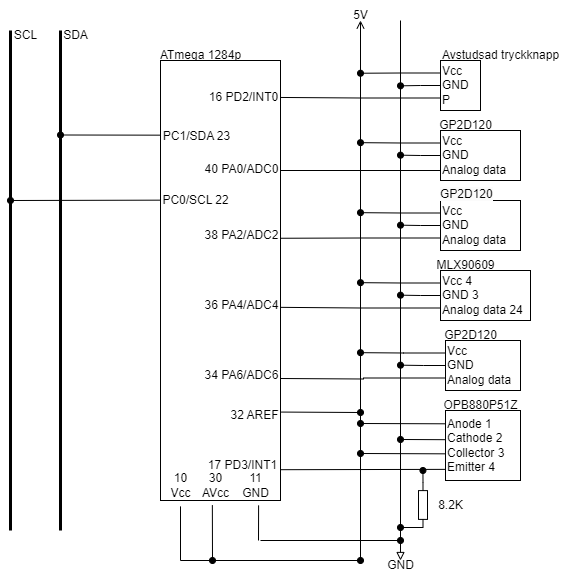

The diagram above was exported from draw.io. Its source (the exported page's mxGraphModel, read from the mxfile embedded in the PNG):
<mxGraphModel dx="794" dy="470" grid="1" gridSize="10" guides="1" tooltips="1" connect="1" arrows="1" fold="1" page="1" pageScale="1" pageWidth="2339" pageHeight="3300" math="0" shadow="0">
  <root>
    <mxCell id="0" />
    <mxCell id="1" parent="0" />
    <mxCell id="HCoFmP3nCAyGo85SNJF2-1" value="" style="rounded=0;whiteSpace=wrap;html=1;fillColor=none;align=right;" parent="1" vertex="1">
      <mxGeometry x="350" y="140" width="120" height="440" as="geometry" />
    </mxCell>
    <mxCell id="HCoFmP3nCAyGo85SNJF2-2" value="ATmega 1284p" style="text;html=1;align=center;verticalAlign=middle;resizable=0;points=[];autosize=1;strokeColor=none;fillColor=none;" parent="1" vertex="1">
      <mxGeometry x="340" y="120" width="100" height="30" as="geometry" />
    </mxCell>
    <mxCell id="HCoFmP3nCAyGo85SNJF2-12" style="edgeStyle=orthogonalEdgeStyle;rounded=0;orthogonalLoop=1;jettySize=auto;html=1;exitX=0;exitY=0.25;exitDx=0;exitDy=0;endArrow=oval;endFill=1;" parent="1" source="HCoFmP3nCAyGo85SNJF2-3" edge="1">
      <mxGeometry relative="1" as="geometry">
        <mxPoint x="550.0000000000001" y="152.7407407407407" as="targetPoint" />
      </mxGeometry>
    </mxCell>
    <mxCell id="HCoFmP3nCAyGo85SNJF2-13" style="edgeStyle=orthogonalEdgeStyle;rounded=0;orthogonalLoop=1;jettySize=auto;html=1;exitX=0;exitY=0.5;exitDx=0;exitDy=0;endArrow=oval;endFill=1;" parent="1" source="HCoFmP3nCAyGo85SNJF2-3" edge="1">
      <mxGeometry relative="1" as="geometry">
        <mxPoint x="590.0000000000001" y="165.33333333333331" as="targetPoint" />
      </mxGeometry>
    </mxCell>
    <mxCell id="HCoFmP3nCAyGo85SNJF2-3" value="Vcc&lt;br&gt;GND&lt;br&gt;P" style="rounded=0;whiteSpace=wrap;html=1;fillColor=none;align=left;" parent="1" vertex="1">
      <mxGeometry x="630" y="140" width="40" height="50" as="geometry" />
    </mxCell>
    <mxCell id="HCoFmP3nCAyGo85SNJF2-4" value="" style="endArrow=open;html=1;rounded=0;endFill=0;" parent="1" edge="1">
      <mxGeometry width="50" height="50" relative="1" as="geometry">
        <mxPoint x="550" y="640" as="sourcePoint" />
        <mxPoint x="550" y="100" as="targetPoint" />
      </mxGeometry>
    </mxCell>
    <mxCell id="HCoFmP3nCAyGo85SNJF2-5" value="5V" style="text;html=1;align=center;verticalAlign=middle;resizable=0;points=[];autosize=1;strokeColor=none;fillColor=none;" parent="1" vertex="1">
      <mxGeometry x="530" y="80" width="40" height="30" as="geometry" />
    </mxCell>
    <mxCell id="HCoFmP3nCAyGo85SNJF2-6" value="" style="endArrow=none;html=1;rounded=0;startArrow=block;startFill=0;" parent="1" edge="1">
      <mxGeometry width="50" height="50" relative="1" as="geometry">
        <mxPoint x="590" y="640" as="sourcePoint" />
        <mxPoint x="590" y="100" as="targetPoint" />
      </mxGeometry>
    </mxCell>
    <mxCell id="HCoFmP3nCAyGo85SNJF2-8" value="Avstudsad tryckknapp" style="text;html=1;align=center;verticalAlign=middle;resizable=0;points=[];autosize=1;strokeColor=none;fillColor=none;" parent="1" vertex="1">
      <mxGeometry x="620" y="120" width="140" height="30" as="geometry" />
    </mxCell>
    <mxCell id="HCoFmP3nCAyGo85SNJF2-11" value="GND" style="text;html=1;align=center;verticalAlign=middle;resizable=0;points=[];autosize=1;strokeColor=none;fillColor=none;" parent="1" vertex="1">
      <mxGeometry x="565" y="630" width="50" height="30" as="geometry" />
    </mxCell>
    <mxCell id="L5GXKH6qI7WIk-Ohh5OI-16" style="edgeStyle=orthogonalEdgeStyle;rounded=0;orthogonalLoop=1;jettySize=auto;html=1;exitX=0;exitY=0.25;exitDx=0;exitDy=0;endArrow=oval;endFill=1;" parent="1" source="HCoFmP3nCAyGo85SNJF2-15" edge="1">
      <mxGeometry relative="1" as="geometry">
        <mxPoint x="549.9999999999999" y="222.16666666666674" as="targetPoint" />
      </mxGeometry>
    </mxCell>
    <mxCell id="L5GXKH6qI7WIk-Ohh5OI-17" style="edgeStyle=orthogonalEdgeStyle;rounded=0;orthogonalLoop=1;jettySize=auto;html=1;exitX=0;exitY=0.5;exitDx=0;exitDy=0;endArrow=oval;endFill=1;" parent="1" source="HCoFmP3nCAyGo85SNJF2-15" edge="1">
      <mxGeometry relative="1" as="geometry">
        <mxPoint x="590" y="234.66666666666674" as="targetPoint" />
      </mxGeometry>
    </mxCell>
    <mxCell id="L5GXKH6qI7WIk-Ohh5OI-39" style="edgeStyle=orthogonalEdgeStyle;rounded=0;orthogonalLoop=1;jettySize=auto;html=1;exitX=0;exitY=0.75;exitDx=0;exitDy=0;entryX=1;entryY=0.25;entryDx=0;entryDy=0;endArrow=none;endFill=0;" parent="1" source="HCoFmP3nCAyGo85SNJF2-15" target="HCoFmP3nCAyGo85SNJF2-1" edge="1">
      <mxGeometry relative="1" as="geometry">
        <Array as="points">
          <mxPoint x="630" y="250" />
        </Array>
      </mxGeometry>
    </mxCell>
    <mxCell id="HCoFmP3nCAyGo85SNJF2-15" value="Vcc&lt;br&gt;GND&lt;br&gt;Analog data" style="rounded=0;whiteSpace=wrap;html=1;fillColor=none;align=left;" parent="1" vertex="1">
      <mxGeometry x="630" y="210" width="80" height="50" as="geometry" />
    </mxCell>
    <mxCell id="L5GXKH6qI7WIk-Ohh5OI-1" value="GP2D120" style="text;html=1;align=center;verticalAlign=middle;resizable=0;points=[];autosize=1;strokeColor=none;fillColor=none;" parent="1" vertex="1">
      <mxGeometry x="615" y="190" width="80" height="30" as="geometry" />
    </mxCell>
    <mxCell id="L5GXKH6qI7WIk-Ohh5OI-19" style="edgeStyle=orthogonalEdgeStyle;rounded=0;orthogonalLoop=1;jettySize=auto;html=1;exitX=0;exitY=0.25;exitDx=0;exitDy=0;endArrow=oval;endFill=1;" parent="1" source="L5GXKH6qI7WIk-Ohh5OI-4" edge="1">
      <mxGeometry relative="1" as="geometry">
        <mxPoint x="549.9999999999999" y="292.16666666666674" as="targetPoint" />
      </mxGeometry>
    </mxCell>
    <mxCell id="L5GXKH6qI7WIk-Ohh5OI-20" style="edgeStyle=orthogonalEdgeStyle;rounded=0;orthogonalLoop=1;jettySize=auto;html=1;exitX=0;exitY=0.5;exitDx=0;exitDy=0;endArrow=oval;endFill=1;" parent="1" source="L5GXKH6qI7WIk-Ohh5OI-4" edge="1">
      <mxGeometry relative="1" as="geometry">
        <mxPoint x="590" y="304.66666666666674" as="targetPoint" />
      </mxGeometry>
    </mxCell>
    <mxCell id="L5GXKH6qI7WIk-Ohh5OI-4" value="Vcc&lt;br&gt;GND&lt;br&gt;Analog data" style="rounded=0;whiteSpace=wrap;html=1;fillColor=none;align=left;" parent="1" vertex="1">
      <mxGeometry x="630" y="280" width="80" height="50" as="geometry" />
    </mxCell>
    <mxCell id="L5GXKH6qI7WIk-Ohh5OI-21" style="edgeStyle=orthogonalEdgeStyle;rounded=0;orthogonalLoop=1;jettySize=auto;html=1;exitX=0;exitY=0.25;exitDx=0;exitDy=0;endArrow=oval;endFill=1;" parent="1" source="L5GXKH6qI7WIk-Ohh5OI-6" edge="1">
      <mxGeometry relative="1" as="geometry">
        <mxPoint x="549.9999999999999" y="362.16666666666674" as="targetPoint" />
      </mxGeometry>
    </mxCell>
    <mxCell id="L5GXKH6qI7WIk-Ohh5OI-22" style="edgeStyle=orthogonalEdgeStyle;rounded=0;orthogonalLoop=1;jettySize=auto;html=1;exitX=0;exitY=0.5;exitDx=0;exitDy=0;endArrow=oval;endFill=1;" parent="1" source="L5GXKH6qI7WIk-Ohh5OI-6" edge="1">
      <mxGeometry relative="1" as="geometry">
        <mxPoint x="590" y="374.66666666666674" as="targetPoint" />
      </mxGeometry>
    </mxCell>
    <mxCell id="L5GXKH6qI7WIk-Ohh5OI-6" value="Vcc 4&lt;br&gt;GND 3&lt;br&gt;Analog data 24" style="rounded=0;whiteSpace=wrap;html=1;fillColor=none;align=left;" parent="1" vertex="1">
      <mxGeometry x="630" y="350" width="90" height="50" as="geometry" />
    </mxCell>
    <mxCell id="L5GXKH6qI7WIk-Ohh5OI-7" value="MLX90609" style="text;html=1;align=center;verticalAlign=middle;resizable=0;points=[];autosize=1;strokeColor=none;fillColor=none;" parent="1" vertex="1">
      <mxGeometry x="615" y="330" width="80" height="30" as="geometry" />
    </mxCell>
    <mxCell id="L5GXKH6qI7WIk-Ohh5OI-23" style="edgeStyle=orthogonalEdgeStyle;rounded=0;orthogonalLoop=1;jettySize=auto;html=1;exitX=0;exitY=0.25;exitDx=0;exitDy=0;endArrow=oval;endFill=1;" parent="1" source="L5GXKH6qI7WIk-Ohh5OI-9" edge="1">
      <mxGeometry relative="1" as="geometry">
        <mxPoint x="549.9999999999999" y="432.16666666666674" as="targetPoint" />
      </mxGeometry>
    </mxCell>
    <mxCell id="L5GXKH6qI7WIk-Ohh5OI-24" style="edgeStyle=orthogonalEdgeStyle;rounded=0;orthogonalLoop=1;jettySize=auto;html=1;exitX=0;exitY=0.5;exitDx=0;exitDy=0;endArrow=oval;endFill=1;" parent="1" source="L5GXKH6qI7WIk-Ohh5OI-9" edge="1">
      <mxGeometry relative="1" as="geometry">
        <mxPoint x="590" y="444.66666666666674" as="targetPoint" />
      </mxGeometry>
    </mxCell>
    <mxCell id="L5GXKH6qI7WIk-Ohh5OI-9" value="Vcc&lt;br&gt;GND&lt;br&gt;Analog data" style="rounded=0;whiteSpace=wrap;html=1;fillColor=none;align=left;" parent="1" vertex="1">
      <mxGeometry x="635" y="420" width="75" height="50" as="geometry" />
    </mxCell>
    <mxCell id="L5GXKH6qI7WIk-Ohh5OI-13" value="Anode 1&lt;br&gt;Cathode 2&lt;br&gt;Collector 3&lt;br&gt;Emitter 4" style="rounded=0;whiteSpace=wrap;html=1;fillColor=none;align=left;" parent="1" vertex="1">
      <mxGeometry x="635" y="490" width="75" height="70" as="geometry" />
    </mxCell>
    <mxCell id="L5GXKH6qI7WIk-Ohh5OI-14" value="OPB880P51Z" style="text;html=1;align=center;verticalAlign=middle;resizable=0;points=[];autosize=1;strokeColor=none;fillColor=none;" parent="1" vertex="1">
      <mxGeometry x="620" y="470" width="100" height="30" as="geometry" />
    </mxCell>
    <mxCell id="L5GXKH6qI7WIk-Ohh5OI-28" value="" style="endArrow=none;html=1;rounded=0;entryX=0.002;entryY=0.19;entryDx=0;entryDy=0;entryPerimeter=0;endFill=0;startArrow=oval;startFill=1;" parent="1" target="L5GXKH6qI7WIk-Ohh5OI-13" edge="1">
      <mxGeometry width="50" height="50" relative="1" as="geometry">
        <mxPoint x="550" y="503" as="sourcePoint" />
        <mxPoint x="540" y="500" as="targetPoint" />
      </mxGeometry>
    </mxCell>
    <mxCell id="L5GXKH6qI7WIk-Ohh5OI-29" value="" style="endArrow=none;html=1;rounded=0;entryX=-0.003;entryY=0.417;entryDx=0;entryDy=0;entryPerimeter=0;startArrow=oval;startFill=1;" parent="1" target="L5GXKH6qI7WIk-Ohh5OI-13" edge="1">
      <mxGeometry width="50" height="50" relative="1" as="geometry">
        <mxPoint x="590" y="519" as="sourcePoint" />
        <mxPoint x="620" y="530" as="targetPoint" />
      </mxGeometry>
    </mxCell>
    <mxCell id="L5GXKH6qI7WIk-Ohh5OI-30" value="" style="endArrow=none;html=1;rounded=0;entryX=-0.001;entryY=0.619;entryDx=0;entryDy=0;entryPerimeter=0;startArrow=oval;startFill=1;" parent="1" target="L5GXKH6qI7WIk-Ohh5OI-13" edge="1">
      <mxGeometry width="50" height="50" relative="1" as="geometry">
        <mxPoint x="550" y="533" as="sourcePoint" />
        <mxPoint x="590" y="540" as="targetPoint" />
      </mxGeometry>
    </mxCell>
    <mxCell id="L5GXKH6qI7WIk-Ohh5OI-38" style="edgeStyle=orthogonalEdgeStyle;rounded=0;orthogonalLoop=1;jettySize=auto;html=1;exitX=0;exitY=0.75;exitDx=0;exitDy=0;entryX=1.004;entryY=0.084;entryDx=0;entryDy=0;entryPerimeter=0;endArrow=none;endFill=0;" parent="1" source="HCoFmP3nCAyGo85SNJF2-3" target="HCoFmP3nCAyGo85SNJF2-1" edge="1">
      <mxGeometry relative="1" as="geometry" />
    </mxCell>
    <mxCell id="L5GXKH6qI7WIk-Ohh5OI-43" value="16 PD2/INT0" style="text;html=1;align=center;verticalAlign=middle;resizable=0;points=[];autosize=1;strokeColor=none;fillColor=none;" parent="1" vertex="1">
      <mxGeometry x="388" y="162" width="90" height="30" as="geometry" />
    </mxCell>
    <mxCell id="L5GXKH6qI7WIk-Ohh5OI-44" value="40 PA0/ADC0" style="text;html=1;align=center;verticalAlign=middle;resizable=0;points=[];autosize=1;strokeColor=none;fillColor=none;" parent="1" vertex="1">
      <mxGeometry x="381" y="234" width="100" height="30" as="geometry" />
    </mxCell>
    <mxCell id="L5GXKH6qI7WIk-Ohh5OI-45" value="38 PA2/ADC2" style="text;html=1;align=center;verticalAlign=middle;resizable=0;points=[];autosize=1;strokeColor=none;fillColor=none;" parent="1" vertex="1">
      <mxGeometry x="381" y="300" width="100" height="30" as="geometry" />
    </mxCell>
    <mxCell id="L5GXKH6qI7WIk-Ohh5OI-48" style="edgeStyle=orthogonalEdgeStyle;rounded=0;orthogonalLoop=1;jettySize=auto;html=1;exitX=0;exitY=0.75;exitDx=0;exitDy=0;entryX=0.997;entryY=0.404;entryDx=0;entryDy=0;entryPerimeter=0;endArrow=none;endFill=0;" parent="1" source="L5GXKH6qI7WIk-Ohh5OI-4" target="HCoFmP3nCAyGo85SNJF2-1" edge="1">
      <mxGeometry relative="1" as="geometry" />
    </mxCell>
    <mxCell id="L5GXKH6qI7WIk-Ohh5OI-50" value="GP2D120" style="text;html=1;align=center;verticalAlign=middle;resizable=0;points=[];autosize=1;strokeColor=none;fillColor=none;" parent="1" vertex="1">
      <mxGeometry x="620" y="400" width="80" height="30" as="geometry" />
    </mxCell>
    <mxCell id="L5GXKH6qI7WIk-Ohh5OI-51" value="&lt;span style=&quot;color: rgb(0, 0, 0); font-family: Helvetica; font-size: 12px; font-style: normal; font-variant-ligatures: normal; font-variant-caps: normal; font-weight: 400; letter-spacing: normal; orphans: 2; text-align: center; text-indent: 0px; text-transform: none; widows: 2; word-spacing: 0px; -webkit-text-stroke-width: 0px; background-color: rgb(251, 251, 251); text-decoration-thickness: initial; text-decoration-style: initial; text-decoration-color: initial; float: none; display: inline !important;&quot;&gt;GP2D120&lt;/span&gt;" style="text;whiteSpace=wrap;html=1;" parent="1" vertex="1">
      <mxGeometry x="627.5" y="260" width="90" height="40" as="geometry" />
    </mxCell>
    <mxCell id="L5GXKH6qI7WIk-Ohh5OI-52" style="edgeStyle=orthogonalEdgeStyle;rounded=0;orthogonalLoop=1;jettySize=auto;html=1;exitX=0;exitY=0.75;exitDx=0;exitDy=0;endArrow=none;endFill=0;entryX=0.997;entryY=0.561;entryDx=0;entryDy=0;entryPerimeter=0;" parent="1" source="L5GXKH6qI7WIk-Ohh5OI-6" target="HCoFmP3nCAyGo85SNJF2-1" edge="1">
      <mxGeometry relative="1" as="geometry">
        <mxPoint x="490" y="390" as="targetPoint" />
      </mxGeometry>
    </mxCell>
    <mxCell id="L5GXKH6qI7WIk-Ohh5OI-53" style="edgeStyle=orthogonalEdgeStyle;rounded=0;orthogonalLoop=1;jettySize=auto;html=1;exitX=0;exitY=0.75;exitDx=0;exitDy=0;endArrow=none;endFill=0;" parent="1" source="L5GXKH6qI7WIk-Ohh5OI-9" edge="1">
      <mxGeometry relative="1" as="geometry">
        <mxPoint x="470" y="458" as="targetPoint" />
      </mxGeometry>
    </mxCell>
    <mxCell id="L5GXKH6qI7WIk-Ohh5OI-54" value="36 PA4/ADC4" style="text;html=1;align=center;verticalAlign=middle;resizable=0;points=[];autosize=1;strokeColor=none;fillColor=none;" parent="1" vertex="1">
      <mxGeometry x="381" y="370" width="100" height="30" as="geometry" />
    </mxCell>
    <mxCell id="L5GXKH6qI7WIk-Ohh5OI-55" value="34 PA6/ADC6" style="text;html=1;align=center;verticalAlign=middle;resizable=0;points=[];autosize=1;strokeColor=none;fillColor=none;" parent="1" vertex="1">
      <mxGeometry x="381" y="440" width="100" height="30" as="geometry" />
    </mxCell>
    <mxCell id="L5GXKH6qI7WIk-Ohh5OI-57" value="" style="endArrow=none;html=1;rounded=0;entryX=-0.005;entryY=0.841;entryDx=0;entryDy=0;entryPerimeter=0;exitX=1.004;exitY=0.93;exitDx=0;exitDy=0;exitPerimeter=0;" parent="1" source="HCoFmP3nCAyGo85SNJF2-1" target="L5GXKH6qI7WIk-Ohh5OI-13" edge="1">
      <mxGeometry width="50" height="50" relative="1" as="geometry">
        <mxPoint x="490" y="650" as="sourcePoint" />
        <mxPoint x="540" y="600" as="targetPoint" />
      </mxGeometry>
    </mxCell>
    <mxCell id="L5GXKH6qI7WIk-Ohh5OI-58" value="17 PD3/INT1" style="text;html=1;align=center;verticalAlign=middle;resizable=0;points=[];autosize=1;strokeColor=none;fillColor=none;" parent="1" vertex="1">
      <mxGeometry x="387" y="530" width="90" height="30" as="geometry" />
    </mxCell>
    <mxCell id="L5GXKH6qI7WIk-Ohh5OI-65" style="edgeStyle=orthogonalEdgeStyle;rounded=0;orthogonalLoop=1;jettySize=auto;html=1;exitX=0;exitY=0.5;exitDx=0;exitDy=0;exitPerimeter=0;endArrow=oval;endFill=1;" parent="1" source="L5GXKH6qI7WIk-Ohh5OI-62" edge="1">
      <mxGeometry relative="1" as="geometry">
        <mxPoint x="612.44" y="550" as="targetPoint" />
      </mxGeometry>
    </mxCell>
    <mxCell id="L5GXKH6qI7WIk-Ohh5OI-66" style="edgeStyle=orthogonalEdgeStyle;rounded=0;orthogonalLoop=1;jettySize=auto;html=1;exitX=1;exitY=0.5;exitDx=0;exitDy=0;exitPerimeter=0;endArrow=oval;endFill=1;" parent="1" source="L5GXKH6qI7WIk-Ohh5OI-62" edge="1">
      <mxGeometry relative="1" as="geometry">
        <mxPoint x="590" y="607.08" as="targetPoint" />
      </mxGeometry>
    </mxCell>
    <mxCell id="L5GXKH6qI7WIk-Ohh5OI-62" value="" style="pointerEvents=1;verticalLabelPosition=bottom;shadow=0;dashed=0;align=center;html=1;verticalAlign=top;shape=mxgraph.electrical.resistors.resistor_1;rotation=90;" parent="1" vertex="1">
      <mxGeometry x="590" y="580" width="45" height="9" as="geometry" />
    </mxCell>
    <mxCell id="L5GXKH6qI7WIk-Ohh5OI-67" value="8.2K" style="text;html=1;align=center;verticalAlign=middle;resizable=0;points=[];autosize=1;strokeColor=none;fillColor=none;" parent="1" vertex="1">
      <mxGeometry x="615" y="569.5" width="50" height="30" as="geometry" />
    </mxCell>
    <mxCell id="L5GXKH6qI7WIk-Ohh5OI-68" value="" style="endArrow=none;html=1;rounded=0;strokeWidth=3;" parent="1" edge="1">
      <mxGeometry width="50" height="50" relative="1" as="geometry">
        <mxPoint x="200" y="610" as="sourcePoint" />
        <mxPoint x="200" y="110" as="targetPoint" />
      </mxGeometry>
    </mxCell>
    <mxCell id="L5GXKH6qI7WIk-Ohh5OI-69" value="" style="endArrow=none;html=1;rounded=0;strokeWidth=3;" parent="1" edge="1">
      <mxGeometry width="50" height="50" relative="1" as="geometry">
        <mxPoint x="250" y="610" as="sourcePoint" />
        <mxPoint x="250" y="110" as="targetPoint" />
      </mxGeometry>
    </mxCell>
    <mxCell id="L5GXKH6qI7WIk-Ohh5OI-70" value="SDA" style="text;html=1;align=center;verticalAlign=middle;resizable=0;points=[];autosize=1;strokeColor=none;fillColor=none;" parent="1" vertex="1">
      <mxGeometry x="240" y="100" width="50" height="30" as="geometry" />
    </mxCell>
    <mxCell id="L5GXKH6qI7WIk-Ohh5OI-71" value="SCL" style="text;html=1;align=center;verticalAlign=middle;resizable=0;points=[];autosize=1;strokeColor=none;fillColor=none;" parent="1" vertex="1">
      <mxGeometry x="190" y="100" width="50" height="30" as="geometry" />
    </mxCell>
    <mxCell id="L5GXKH6qI7WIk-Ohh5OI-73" value="" style="endArrow=none;html=1;rounded=0;entryX=0;entryY=0.089;entryDx=0;entryDy=0;entryPerimeter=0;startArrow=oval;startFill=1;" parent="1" edge="1">
      <mxGeometry width="50" height="50" relative="1" as="geometry">
        <mxPoint x="250" y="214.5" as="sourcePoint" />
        <mxPoint x="350" y="214.65999999999997" as="targetPoint" />
      </mxGeometry>
    </mxCell>
    <mxCell id="L5GXKH6qI7WIk-Ohh5OI-74" value="PC1/SDA 23" style="text;html=1;align=center;verticalAlign=middle;resizable=0;points=[];autosize=1;strokeColor=none;fillColor=none;" parent="1" vertex="1">
      <mxGeometry x="341" y="201" width="90" height="30" as="geometry" />
    </mxCell>
    <mxCell id="L5GXKH6qI7WIk-Ohh5OI-75" value="" style="endArrow=none;html=1;rounded=0;entryX=0;entryY=0.089;entryDx=0;entryDy=0;entryPerimeter=0;startArrow=oval;startFill=1;" parent="1" edge="1">
      <mxGeometry width="50" height="50" relative="1" as="geometry">
        <mxPoint x="200" y="280" as="sourcePoint" />
        <mxPoint x="350" y="279.65999999999997" as="targetPoint" />
      </mxGeometry>
    </mxCell>
    <mxCell id="L5GXKH6qI7WIk-Ohh5OI-76" value="PC0/SCL 22" style="text;html=1;align=center;verticalAlign=middle;resizable=0;points=[];autosize=1;strokeColor=none;fillColor=none;" parent="1" vertex="1">
      <mxGeometry x="340" y="265" width="90" height="30" as="geometry" />
    </mxCell>
    <mxCell id="L5GXKH6qI7WIk-Ohh5OI-79" value="32 AREF" style="text;html=1;align=center;verticalAlign=middle;resizable=0;points=[];autosize=1;strokeColor=none;fillColor=none;" parent="1" vertex="1">
      <mxGeometry x="409" y="480" width="70" height="30" as="geometry" />
    </mxCell>
    <mxCell id="L5GXKH6qI7WIk-Ohh5OI-80" value="" style="endArrow=oval;html=1;rounded=0;exitX=1.005;exitY=0.799;exitDx=0;exitDy=0;exitPerimeter=0;endFill=1;" parent="1" source="HCoFmP3nCAyGo85SNJF2-1" edge="1">
      <mxGeometry width="50" height="50" relative="1" as="geometry">
        <mxPoint x="480" y="540" as="sourcePoint" />
        <mxPoint x="550" y="492" as="targetPoint" />
      </mxGeometry>
    </mxCell>
    <mxCell id="L5GXKH6qI7WIk-Ohh5OI-81" value="10&lt;br&gt;Vcc" style="text;html=1;align=center;verticalAlign=middle;resizable=0;points=[];autosize=1;strokeColor=none;fillColor=none;" parent="1" vertex="1">
      <mxGeometry x="350" y="545" width="40" height="40" as="geometry" />
    </mxCell>
    <mxCell id="L5GXKH6qI7WIk-Ohh5OI-82" value="11&lt;br&gt;GND" style="text;html=1;align=center;verticalAlign=middle;resizable=0;points=[];autosize=1;strokeColor=none;fillColor=none;" parent="1" vertex="1">
      <mxGeometry x="420" y="545" width="50" height="40" as="geometry" />
    </mxCell>
    <mxCell id="L5GXKH6qI7WIk-Ohh5OI-83" value="" style="endArrow=none;html=1;rounded=0;entryX=0.5;entryY=1.022;entryDx=0;entryDy=0;entryPerimeter=0;" parent="1" target="L5GXKH6qI7WIk-Ohh5OI-81" edge="1">
      <mxGeometry width="50" height="50" relative="1" as="geometry">
        <mxPoint x="370" y="640" as="sourcePoint" />
        <mxPoint x="410" y="620" as="targetPoint" />
      </mxGeometry>
    </mxCell>
    <mxCell id="L5GXKH6qI7WIk-Ohh5OI-84" value="" style="endArrow=none;html=1;rounded=0;entryX=0.562;entryY=0.997;entryDx=0;entryDy=0;entryPerimeter=0;" parent="1" target="L5GXKH6qI7WIk-Ohh5OI-82" edge="1">
      <mxGeometry width="50" height="50" relative="1" as="geometry">
        <mxPoint x="448" y="620" as="sourcePoint" />
        <mxPoint x="480" y="620" as="targetPoint" />
      </mxGeometry>
    </mxCell>
    <mxCell id="L5GXKH6qI7WIk-Ohh5OI-85" value="" style="endArrow=oval;html=1;rounded=0;endFill=1;" parent="1" edge="1">
      <mxGeometry width="50" height="50" relative="1" as="geometry">
        <mxPoint x="370" y="640" as="sourcePoint" />
        <mxPoint x="550" y="640" as="targetPoint" />
      </mxGeometry>
    </mxCell>
    <mxCell id="L5GXKH6qI7WIk-Ohh5OI-86" value="" style="endArrow=oval;html=1;rounded=0;entryX=0.5;entryY=0;entryDx=0;entryDy=0;entryPerimeter=0;endFill=1;" parent="1" edge="1">
      <mxGeometry width="50" height="50" relative="1" as="geometry">
        <mxPoint x="450" y="620" as="sourcePoint" />
        <mxPoint x="590" y="620" as="targetPoint" />
      </mxGeometry>
    </mxCell>
    <mxCell id="L5GXKH6qI7WIk-Ohh5OI-87" value="30&lt;br&gt;AVcc" style="text;html=1;align=center;verticalAlign=middle;resizable=0;points=[];autosize=1;strokeColor=none;fillColor=none;" parent="1" vertex="1">
      <mxGeometry x="380" y="545" width="50" height="40" as="geometry" />
    </mxCell>
    <mxCell id="L5GXKH6qI7WIk-Ohh5OI-88" value="" style="endArrow=none;html=1;rounded=0;entryX=0.437;entryY=0.992;entryDx=0;entryDy=0;entryPerimeter=0;endFill=0;startArrow=oval;startFill=1;" parent="1" target="L5GXKH6qI7WIk-Ohh5OI-87" edge="1">
      <mxGeometry width="50" height="50" relative="1" as="geometry">
        <mxPoint x="402" y="640" as="sourcePoint" />
        <mxPoint x="440" y="600" as="targetPoint" />
      </mxGeometry>
    </mxCell>
  </root>
</mxGraphModel>